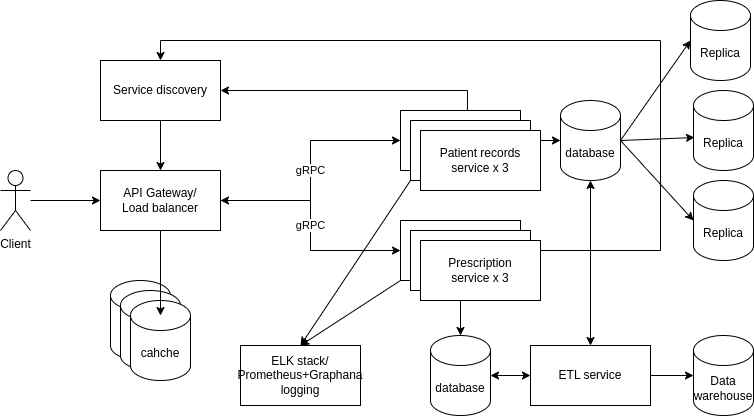

The diagram above was exported from draw.io. Its source (the exported page's mxGraphModel, read from the mxfile embedded in the PNG):
<mxGraphModel dx="1434" dy="766" grid="1" gridSize="10" guides="1" tooltips="1" connect="1" arrows="1" fold="1" page="1" pageScale="1" pageWidth="827" pageHeight="1169" math="0" shadow="0">
  <root>
    <mxCell id="0" />
    <mxCell id="1" parent="0" />
    <mxCell id="bcEEQiZfheO4xDYWLgIM-7" value="gRPC" style="edgeStyle=orthogonalEdgeStyle;rounded=0;orthogonalLoop=1;jettySize=auto;html=1;entryX=0;entryY=0.5;entryDx=0;entryDy=0;" parent="1" source="bcEEQiZfheO4xDYWLgIM-1" target="bcEEQiZfheO4xDYWLgIM-4" edge="1">
      <mxGeometry relative="1" as="geometry" />
    </mxCell>
    <mxCell id="bcEEQiZfheO4xDYWLgIM-8" value="gRPC" style="edgeStyle=orthogonalEdgeStyle;rounded=0;orthogonalLoop=1;jettySize=auto;html=1;entryX=0;entryY=0.5;entryDx=0;entryDy=0;startArrow=classic;startFill=1;" parent="1" source="bcEEQiZfheO4xDYWLgIM-1" target="bcEEQiZfheO4xDYWLgIM-5" edge="1">
      <mxGeometry relative="1" as="geometry" />
    </mxCell>
    <mxCell id="bcEEQiZfheO4xDYWLgIM-1" value="API Gateway/ &lt;br&gt;Load balancer" style="rounded=0;whiteSpace=wrap;html=1;" parent="1" vertex="1">
      <mxGeometry x="250" y="380" width="120" height="60" as="geometry" />
    </mxCell>
    <mxCell id="bcEEQiZfheO4xDYWLgIM-9" style="edgeStyle=orthogonalEdgeStyle;rounded=0;orthogonalLoop=1;jettySize=auto;html=1;entryX=0.558;entryY=0;entryDx=0;entryDy=0;entryPerimeter=0;startArrow=classic;startFill=1;endArrow=none;endFill=0;" parent="1" source="bcEEQiZfheO4xDYWLgIM-2" target="bcEEQiZfheO4xDYWLgIM-4" edge="1">
      <mxGeometry relative="1" as="geometry">
        <mxPoint x="460" y="240" as="targetPoint" />
      </mxGeometry>
    </mxCell>
    <mxCell id="bcEEQiZfheO4xDYWLgIM-24" value="" style="edgeStyle=orthogonalEdgeStyle;rounded=0;orthogonalLoop=1;jettySize=auto;html=1;" parent="1" source="bcEEQiZfheO4xDYWLgIM-2" target="bcEEQiZfheO4xDYWLgIM-1" edge="1">
      <mxGeometry relative="1" as="geometry" />
    </mxCell>
    <mxCell id="bcEEQiZfheO4xDYWLgIM-2" value="Service discovery" style="rounded=0;whiteSpace=wrap;html=1;" parent="1" vertex="1">
      <mxGeometry x="250" y="270" width="120" height="60" as="geometry" />
    </mxCell>
    <mxCell id="bcEEQiZfheO4xDYWLgIM-18" value="" style="edgeStyle=orthogonalEdgeStyle;rounded=0;orthogonalLoop=1;jettySize=auto;html=1;startArrow=classic;startFill=1;" parent="1" source="bcEEQiZfheO4xDYWLgIM-4" target="bcEEQiZfheO4xDYWLgIM-15" edge="1">
      <mxGeometry relative="1" as="geometry" />
    </mxCell>
    <mxCell id="bcEEQiZfheO4xDYWLgIM-4" value="Patient records service x 3" style="rounded=0;whiteSpace=wrap;html=1;" parent="1" vertex="1">
      <mxGeometry x="550" y="320" width="120" height="60" as="geometry" />
    </mxCell>
    <mxCell id="bcEEQiZfheO4xDYWLgIM-14" style="edgeStyle=orthogonalEdgeStyle;rounded=0;orthogonalLoop=1;jettySize=auto;html=1;entryX=0.5;entryY=0;entryDx=0;entryDy=0;" parent="1" source="bcEEQiZfheO4xDYWLgIM-5" target="bcEEQiZfheO4xDYWLgIM-2" edge="1">
      <mxGeometry relative="1" as="geometry">
        <Array as="points">
          <mxPoint x="810" y="460" />
          <mxPoint x="810" y="250" />
          <mxPoint x="310" y="250" />
        </Array>
      </mxGeometry>
    </mxCell>
    <mxCell id="bcEEQiZfheO4xDYWLgIM-17" value="" style="edgeStyle=orthogonalEdgeStyle;rounded=0;orthogonalLoop=1;jettySize=auto;html=1;" parent="1" source="bcEEQiZfheO4xDYWLgIM-5" target="bcEEQiZfheO4xDYWLgIM-16" edge="1">
      <mxGeometry relative="1" as="geometry" />
    </mxCell>
    <mxCell id="vjX5qStriu2WJ4RV7I3k-16" style="rounded=0;orthogonalLoop=1;jettySize=auto;html=1;exitX=0;exitY=1;exitDx=0;exitDy=0;entryX=0.5;entryY=0;entryDx=0;entryDy=0;" edge="1" parent="1" source="bcEEQiZfheO4xDYWLgIM-5" target="vjX5qStriu2WJ4RV7I3k-15">
      <mxGeometry relative="1" as="geometry" />
    </mxCell>
    <mxCell id="bcEEQiZfheO4xDYWLgIM-5" value="Prescription &lt;br&gt;service x 3" style="rounded=0;whiteSpace=wrap;html=1;" parent="1" vertex="1">
      <mxGeometry x="550" y="430" width="120" height="60" as="geometry" />
    </mxCell>
    <mxCell id="bcEEQiZfheO4xDYWLgIM-15" value="database" style="shape=cylinder3;whiteSpace=wrap;html=1;boundedLbl=1;backgroundOutline=1;size=15;" parent="1" vertex="1">
      <mxGeometry x="710" y="310" width="60" height="80" as="geometry" />
    </mxCell>
    <mxCell id="bcEEQiZfheO4xDYWLgIM-16" value="database" style="shape=cylinder3;whiteSpace=wrap;html=1;boundedLbl=1;backgroundOutline=1;size=15;" parent="1" vertex="1">
      <mxGeometry x="580" y="545" width="60" height="80" as="geometry" />
    </mxCell>
    <mxCell id="bcEEQiZfheO4xDYWLgIM-20" value="" style="edgeStyle=orthogonalEdgeStyle;rounded=0;orthogonalLoop=1;jettySize=auto;html=1;" parent="1" source="bcEEQiZfheO4xDYWLgIM-19" target="bcEEQiZfheO4xDYWLgIM-1" edge="1">
      <mxGeometry relative="1" as="geometry" />
    </mxCell>
    <mxCell id="bcEEQiZfheO4xDYWLgIM-19" value="Client" style="shape=umlActor;verticalLabelPosition=bottom;verticalAlign=top;html=1;outlineConnect=0;" parent="1" vertex="1">
      <mxGeometry x="150" y="380" width="30" height="60" as="geometry" />
    </mxCell>
    <mxCell id="pfwie3Uu4R-PqlQQ-Kj0-1" value="cahche" style="shape=cylinder3;whiteSpace=wrap;html=1;boundedLbl=1;backgroundOutline=1;size=15;" parent="1" vertex="1">
      <mxGeometry x="260" y="490" width="60" height="80" as="geometry" />
    </mxCell>
    <mxCell id="vjX5qStriu2WJ4RV7I3k-4" value="" style="edgeStyle=orthogonalEdgeStyle;rounded=0;orthogonalLoop=1;jettySize=auto;html=1;" edge="1" parent="1" source="vjX5qStriu2WJ4RV7I3k-1" target="vjX5qStriu2WJ4RV7I3k-2">
      <mxGeometry relative="1" as="geometry" />
    </mxCell>
    <mxCell id="vjX5qStriu2WJ4RV7I3k-1" value="ETL service" style="rounded=0;whiteSpace=wrap;html=1;" vertex="1" parent="1">
      <mxGeometry x="680" y="555" width="120" height="60" as="geometry" />
    </mxCell>
    <mxCell id="vjX5qStriu2WJ4RV7I3k-2" value="Data warehouse" style="shape=cylinder3;whiteSpace=wrap;html=1;boundedLbl=1;backgroundOutline=1;size=15;" vertex="1" parent="1">
      <mxGeometry x="843" y="545" width="60" height="80" as="geometry" />
    </mxCell>
    <mxCell id="vjX5qStriu2WJ4RV7I3k-5" value="Replica" style="shape=cylinder3;whiteSpace=wrap;html=1;boundedLbl=1;backgroundOutline=1;size=15;" vertex="1" parent="1">
      <mxGeometry x="840" y="210" width="60" height="80" as="geometry" />
    </mxCell>
    <mxCell id="vjX5qStriu2WJ4RV7I3k-6" value="Replica" style="shape=cylinder3;whiteSpace=wrap;html=1;boundedLbl=1;backgroundOutline=1;size=15;" vertex="1" parent="1">
      <mxGeometry x="843" y="300" width="60" height="80" as="geometry" />
    </mxCell>
    <mxCell id="vjX5qStriu2WJ4RV7I3k-7" value="Replica" style="shape=cylinder3;whiteSpace=wrap;html=1;boundedLbl=1;backgroundOutline=1;size=15;" vertex="1" parent="1">
      <mxGeometry x="843" y="390" width="60" height="80" as="geometry" />
    </mxCell>
    <mxCell id="vjX5qStriu2WJ4RV7I3k-8" style="rounded=0;orthogonalLoop=1;jettySize=auto;html=1;exitX=1;exitY=0.5;exitDx=0;exitDy=0;exitPerimeter=0;entryX=0;entryY=0.5;entryDx=0;entryDy=0;entryPerimeter=0;" edge="1" parent="1" source="bcEEQiZfheO4xDYWLgIM-15" target="vjX5qStriu2WJ4RV7I3k-5">
      <mxGeometry relative="1" as="geometry" />
    </mxCell>
    <mxCell id="vjX5qStriu2WJ4RV7I3k-9" style="rounded=0;orthogonalLoop=1;jettySize=auto;html=1;exitX=1;exitY=0.5;exitDx=0;exitDy=0;exitPerimeter=0;entryX=0.017;entryY=0.588;entryDx=0;entryDy=0;entryPerimeter=0;" edge="1" parent="1" source="bcEEQiZfheO4xDYWLgIM-15" target="vjX5qStriu2WJ4RV7I3k-6">
      <mxGeometry relative="1" as="geometry" />
    </mxCell>
    <mxCell id="vjX5qStriu2WJ4RV7I3k-10" style="rounded=0;orthogonalLoop=1;jettySize=auto;html=1;exitX=1;exitY=0.5;exitDx=0;exitDy=0;exitPerimeter=0;entryX=0;entryY=0.5;entryDx=0;entryDy=0;entryPerimeter=0;" edge="1" parent="1" source="bcEEQiZfheO4xDYWLgIM-15" target="vjX5qStriu2WJ4RV7I3k-7">
      <mxGeometry relative="1" as="geometry" />
    </mxCell>
    <mxCell id="vjX5qStriu2WJ4RV7I3k-13" style="edgeStyle=orthogonalEdgeStyle;rounded=0;orthogonalLoop=1;jettySize=auto;html=1;exitX=0;exitY=0.5;exitDx=0;exitDy=0;entryX=1;entryY=0.5;entryDx=0;entryDy=0;entryPerimeter=0;startArrow=classic;startFill=1;" edge="1" parent="1" source="vjX5qStriu2WJ4RV7I3k-1" target="bcEEQiZfheO4xDYWLgIM-16">
      <mxGeometry relative="1" as="geometry" />
    </mxCell>
    <mxCell id="vjX5qStriu2WJ4RV7I3k-14" style="rounded=0;orthogonalLoop=1;jettySize=auto;html=1;exitX=0.5;exitY=0;exitDx=0;exitDy=0;entryX=0.5;entryY=1;entryDx=0;entryDy=0;entryPerimeter=0;startArrow=classic;startFill=1;" edge="1" parent="1" source="vjX5qStriu2WJ4RV7I3k-1" target="bcEEQiZfheO4xDYWLgIM-15">
      <mxGeometry relative="1" as="geometry" />
    </mxCell>
    <mxCell id="vjX5qStriu2WJ4RV7I3k-15" value="ELK stack/ Prometheus+Graphana&lt;br&gt;logging" style="rounded=0;whiteSpace=wrap;html=1;" vertex="1" parent="1">
      <mxGeometry x="390" y="555" width="120" height="60" as="geometry" />
    </mxCell>
    <mxCell id="vjX5qStriu2WJ4RV7I3k-24" style="rounded=0;orthogonalLoop=1;jettySize=auto;html=1;exitX=0;exitY=1;exitDx=0;exitDy=0;entryX=0.5;entryY=0;entryDx=0;entryDy=0;" edge="1" parent="1" source="vjX5qStriu2WJ4RV7I3k-19" target="vjX5qStriu2WJ4RV7I3k-15">
      <mxGeometry relative="1" as="geometry" />
    </mxCell>
    <mxCell id="vjX5qStriu2WJ4RV7I3k-19" value="Patient records service x 3" style="rounded=0;whiteSpace=wrap;html=1;" vertex="1" parent="1">
      <mxGeometry x="560" y="330" width="120" height="60" as="geometry" />
    </mxCell>
    <mxCell id="vjX5qStriu2WJ4RV7I3k-20" value="Patient records service x 3" style="rounded=0;whiteSpace=wrap;html=1;" vertex="1" parent="1">
      <mxGeometry x="570" y="340" width="120" height="60" as="geometry" />
    </mxCell>
    <mxCell id="vjX5qStriu2WJ4RV7I3k-21" value="Prescription &lt;br&gt;service x 3" style="rounded=0;whiteSpace=wrap;html=1;" vertex="1" parent="1">
      <mxGeometry x="560" y="440" width="120" height="60" as="geometry" />
    </mxCell>
    <mxCell id="vjX5qStriu2WJ4RV7I3k-22" value="Prescription &lt;br&gt;service x 3" style="rounded=0;whiteSpace=wrap;html=1;" vertex="1" parent="1">
      <mxGeometry x="570" y="450" width="120" height="60" as="geometry" />
    </mxCell>
    <mxCell id="vjX5qStriu2WJ4RV7I3k-25" value="cahche" style="shape=cylinder3;whiteSpace=wrap;html=1;boundedLbl=1;backgroundOutline=1;size=15;" vertex="1" parent="1">
      <mxGeometry x="270" y="500" width="60" height="80" as="geometry" />
    </mxCell>
    <mxCell id="vjX5qStriu2WJ4RV7I3k-26" value="cahche" style="shape=cylinder3;whiteSpace=wrap;html=1;boundedLbl=1;backgroundOutline=1;size=15;" vertex="1" parent="1">
      <mxGeometry x="280" y="510" width="60" height="80" as="geometry" />
    </mxCell>
    <mxCell id="vjX5qStriu2WJ4RV7I3k-27" style="edgeStyle=orthogonalEdgeStyle;rounded=0;orthogonalLoop=1;jettySize=auto;html=1;exitX=0.5;exitY=1;exitDx=0;exitDy=0;entryX=0.5;entryY=0.188;entryDx=0;entryDy=0;entryPerimeter=0;" edge="1" parent="1" source="bcEEQiZfheO4xDYWLgIM-1" target="vjX5qStriu2WJ4RV7I3k-26">
      <mxGeometry relative="1" as="geometry" />
    </mxCell>
  </root>
</mxGraphModel>